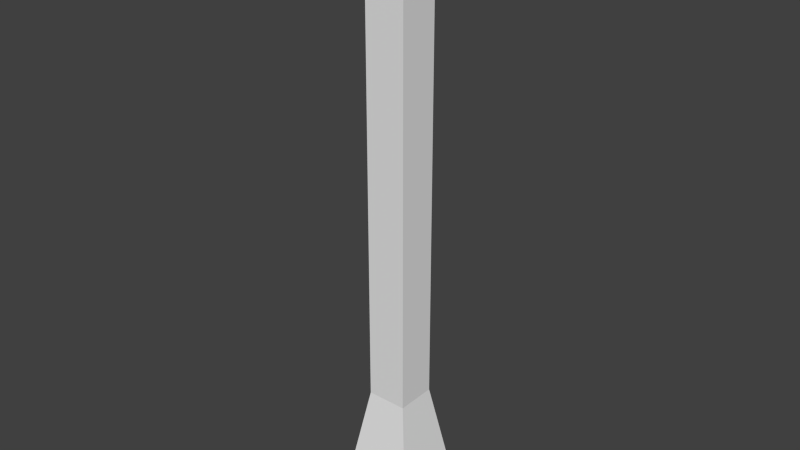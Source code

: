 # Source: arrow.blend  (saved by Blender 2.75.0; exported with 4.5.12 LTS)
import bpy
from mathutils import Matrix  # noqa: F401  (used for matrix-valued properties, if any)

bpy.ops.wm.read_factory_settings(use_empty=True)
scene = bpy.context.scene
scene.name = 'Scene'

# ---- collections
col_collection_1 = bpy.data.collections.new('Collection 1'); scene.collection.children.link(col_collection_1)

# ---- world
world_world = bpy.data.worlds.new('World'); scene.world = world_world
world_world.color = (0.05088, 0.05088, 0.05088)
world_world.use_sun_shadow = False
world_world.sun_shadow_jitter_overblur = 0.0
world_world.cycles.sampling_method = 'MANUAL'
world_world.cycles.sample_map_resolution = 256

# ---- meshes
me_cube_001 = bpy.data.meshes.new('Cube.001')
me_cube_001.from_pydata([(-0.1, -0.1, 0.84), (-0.1, 0.1, 0.84), (-0.1, -0.1, -1.16), (-0.1, 0.1, -1.16), (0.1, -0.1, 0.84), (0.1, 0.1, 0.84), (0.1, -0.1, -1.16), (0.1, 0.1, -1.16), (-0.2, -0.2, 0.94), (-0.2, 0.2, 0.94), (0.2, -0.2, 0.94), (0.2, 0.2, 0.94), (0.0, 1.842e-07, 1.24), (0.0, 1.842e-07, 1.24), (0.0, 1.842e-07, 1.24), (0.0, 1.842e-07, 1.24), (-0.2, -0.2, -1.76), (-0.2, 0.2, -1.76), (0.2, -0.2, -1.76), (0.2, 0.2, -1.76)], [], [(1, 3, 2, 0), (6, 2, 16, 18), (7, 5, 4, 6), (4, 5, 11, 10), (0, 2, 6, 4), (5, 7, 3, 1), (8, 10, 14, 12), (1, 0, 8, 9), (0, 4, 10, 8), (5, 1, 9, 11), (15, 13, 12, 14), (10, 11, 15, 14), (11, 9, 13, 15), (9, 8, 12, 13), (17, 19, 18, 16), (3, 7, 19, 17), (2, 3, 17, 16), (7, 6, 18, 19)])
_uv = me_cube_001.uv_layers.new(name='UVMap')
_uv.uv.foreach_set('vector', [0.25, 0.1333, 0.25, 0.8, 0.25, 0.8, 0.25, 0.1333, 0.75, 0.8, 0.25, 0.8, 0.0, 1.0, 1.0, 1.0, 0.75, 0.8, 0.75, 0.1333, 0.75, 0.1333, 0.75, 0.8, 0.75, 0.1333, 0.75, 0.1333, 1.0, 0.1, 1.0, 0.1, 0.25, 0.1333, 0.25, 0.8, 0.75, 0.8, 0.75, 0.1333, 0.75, 0.1333, 0.75, 0.8, 0.25, 0.8, 0.25, 0.1333, 0.0, 0.1, 1.0, 0.1, 0.5, 0.0, 0.5, 0.0, 0.25, 0.1333, 0.25, 0.1333, 0.0, 0.1, 0.0, 0.1, 0.25, 0.1333, 0.75, 0.1333, 1.0, 0.1, 0.0, 0.1, 0.75, 0.1333, 0.25, 0.1333, 0.0, 0.1, 1.0, 0.1, 0.5, 0.0, 0.5, 0.0, 0.5, 0.0, 0.5, 0.0, 1.0, 0.1, 1.0, 0.1, 0.5, 0.0, 0.5, 0.0, 1.0, 0.1, 0.0, 0.1, 0.5, 0.0, 0.5, 0.0, 0.0, 0.1, 0.0, 0.1, 0.5, 0.0, 0.5, 0.0, 0.0, 1.0, 1.0, 1.0, 1.0, 1.0, 0.0, 1.0, 0.25, 0.8, 0.75, 0.8, 1.0, 1.0, 0.0, 1.0, 0.25, 0.8, 0.25, 0.8, 0.0, 1.0, 0.0, 1.0, 0.75, 0.8, 0.75, 0.8, 1.0, 1.0, 1.0, 1.0])
_ca = me_cube_001.color_attributes.new('Col', 'BYTE_COLOR', 'CORNER')
_ca.data.foreach_set('color', [0.1714, 0.01298, 0.003677, 1.0, 0.1714, 0.01298, 0.003677, 1.0, 0.1714, 0.01298, 0.003677, 1.0, 0.1912, 0.02029, 0.008023, 1.0, 0.1714, 0.01298, 0.003677, 1.0, 0.1714, 0.01298, 0.003677, 1.0, 0.5395, 0.006512, 0.008568, 1.0, 0.5395, 0.006049, 0.008023, 1.0, 0.1714, 0.01298, 0.003677, 1.0, 0.1714, 0.01298, 0.003677, 1.0, 0.1714, 0.01298, 0.003677, 1.0, 0.1714, 0.01298, 0.003677, 1.0, 0.1714, 0.01298, 0.003677, 1.0, 0.1714, 0.01298, 0.003677, 1.0, 0.02029, 0.01681, 0.02029, 1.0, 0.01938, 0.016, 0.01938, 1.0, 0.1746, 0.0137, 0.004025, 1.0, 0.1714, 0.01298, 0.003677, 1.0, 0.1714, 0.01298, 0.003677, 1.0, 0.1714, 0.01298, 0.003677, 1.0, 0.1779, 0.016, 0.004777, 1.0, 0.1714, 0.01298, 0.003677, 1.0, 0.1714, 0.01298, 0.003677, 1.0, 0.1714, 0.01298, 0.003677, 1.0, 0.01938, 0.016, 0.01938, 1.0, 0.01938, 0.016, 0.01938, 1.0, 0.01938, 0.016, 0.01938, 1.0, 0.01938, 0.016, 0.01938, 1.0, 0.1714, 0.01298, 0.003677, 1.0, 0.1746, 0.0137, 0.004025, 1.0, 0.01938, 0.016, 0.01938, 1.0, 0.01938, 0.016, 0.01938, 1.0, 0.1746, 0.0137, 0.004025, 1.0, 0.1714, 0.01298, 0.003677, 1.0, 0.01938, 0.016, 0.01938, 1.0, 0.01938, 0.016, 0.01938, 1.0, 0.1779, 0.01681, 0.004777, 1.0, 0.2232, 0.07421, 0.0185, 1.0, 0.01938, 0.016, 0.01938, 1.0, 0.01938, 0.016, 0.01938, 1.0, 1.0, 1.0, 1.0, 1.0, 1.0, 1.0, 1.0, 1.0, 1.0, 1.0, 1.0, 1.0, 1.0, 1.0, 1.0, 1.0, 0.01938, 0.016, 0.01938, 1.0, 0.02029, 0.01681, 0.02029, 1.0, 0.01938, 0.016, 0.01938, 1.0, 0.01938, 0.016, 0.01938, 1.0, 0.01938, 0.016, 0.01938, 1.0, 0.01938, 0.016, 0.01938, 1.0, 0.01938, 0.016, 0.01938, 1.0, 0.01938, 0.016, 0.01938, 1.0, 0.01938, 0.016, 0.01938, 1.0, 0.01938, 0.016, 0.01938, 1.0, 0.01938, 0.016, 0.01938, 1.0, 0.01938, 0.016, 0.01938, 1.0, 0.5395, 0.006049, 0.008023, 1.0, 0.5395, 0.006049, 0.008023, 1.0, 0.5395, 0.006049, 0.008023, 1.0, 0.5395, 0.006049, 0.008023, 1.0, 0.1714, 0.01298, 0.003677, 1.0, 0.1714, 0.01298, 0.003677, 1.0, 0.5395, 0.006049, 0.008023, 1.0, 0.5395, 0.006049, 0.008023, 1.0, 0.1714, 0.01298, 0.003677, 1.0, 0.1714, 0.01298, 0.003677, 1.0, 0.5395, 0.006512, 0.008568, 1.0, 0.5395, 0.006049, 0.008023, 1.0, 0.1714, 0.01298, 0.003677, 1.0, 0.1714, 0.01298, 0.003677, 1.0, 0.5395, 0.006049, 0.008023, 1.0, 0.5395, 0.006049, 0.008023, 1.0])
me_cube_001.use_remesh_preserve_volume = False
me_cube_001.use_remesh_preserve_attributes = False
me_cube_001.use_mirror_vertex_groups = False
me_cube_001.update()

# ---- objects
ob_cube = bpy.data.objects.new('Cube', me_cube_001)

# ---- transforms, parenting, visibility, modifiers, constraints
ob_cube.location = (0.0, 0.0, 0.0)
ob_cube.lineart.crease_threshold = 0.0

# ---- collection membership
col_collection_1.objects.link(ob_cube)

# ---- scene / render settings (as saved in the file)
scene.frame_start = 1; scene.frame_end = 250; scene.frame_set(1)
scene.render.engine = 'BLENDER_EEVEE_NEXT'
scene.render.resolution_percentage = 50
scene.render.dither_intensity = 0.0
scene.cycles.use_denoising = False
scene.cycles.samples = 10
scene.cycles.sampling_pattern = 'TABULATED_SOBOL'
scene.cycles.light_sampling_threshold = 0.0
scene.cycles.use_adaptive_sampling = False
scene.cycles.use_light_tree = False
scene.cycles.blur_glossy = 0.0
scene.cycles.pixel_filter_type = 'GAUSSIAN'
scene.cycles.sample_clamp_indirect = 0.0
scene.view_settings.view_transform = 'Standard'
bpy.context.view_layer.update()

# ---- added for rendering (the .blend has no active camera and no usable light): camera, sun
cam_auto = bpy.data.cameras.new('AutoCamera')
cam_auto.lens = 50.0
cam_auto.sensor_width = 36.0
cam_auto.clip_end = 1000.0
ob_auto_camera = bpy.data.objects.new('AutoCamera', cam_auto)
scene.collection.objects.link(ob_auto_camera)
ob_auto_camera.location = (2.82459, -3.38951, 1.99967)
ob_auto_camera.rotation_euler = (1.09748, -7.21219e-08, 0.694738)
scene.camera = ob_auto_camera
light_auto_sun = bpy.data.lights.new('AutoSun', 'SUN')
light_auto_sun.energy = 3.0
light_auto_sun.angle = 0.0523599
ob_auto_sun = bpy.data.objects.new('AutoSun', light_auto_sun)
scene.collection.objects.link(ob_auto_sun)
ob_auto_sun.rotation_euler = (0.872665, 0.174533, 0.523599)
bpy.context.view_layer.update()
